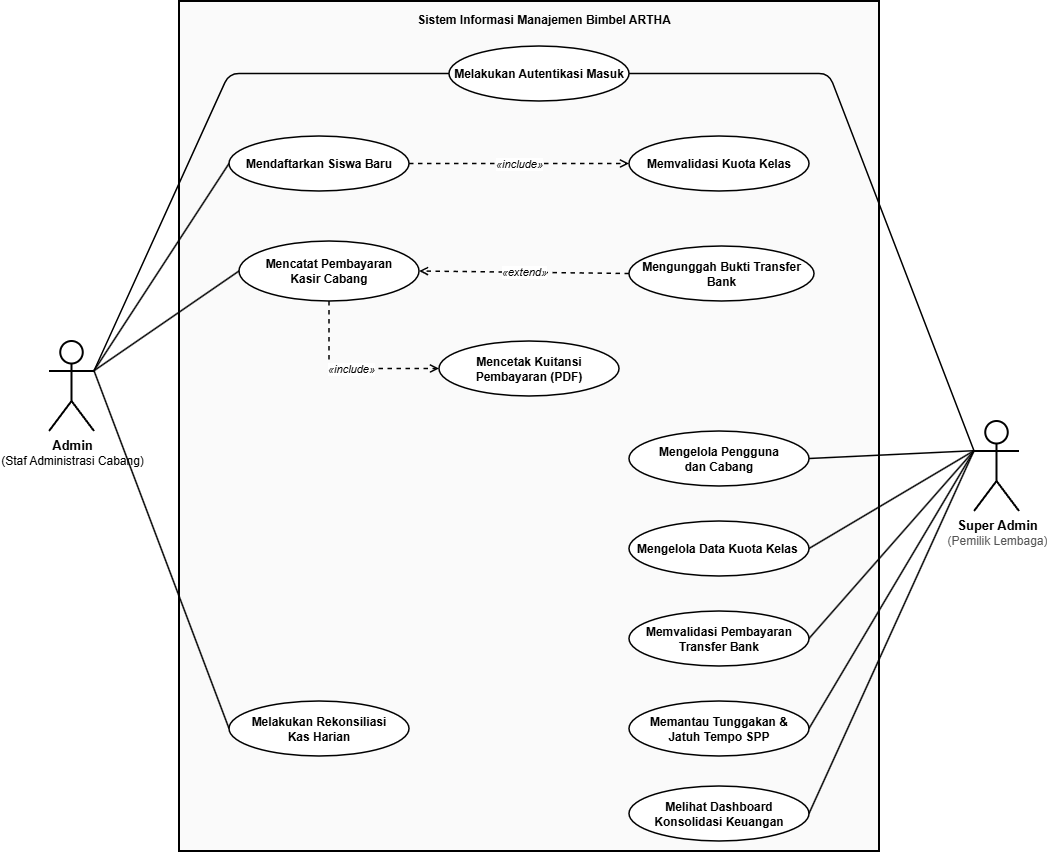

The diagram above was exported from draw.io. Its source (the exported page's mxGraphModel, read from the mxfile embedded in the PNG):
<mxGraphModel dx="1759" dy="969" grid="1" gridSize="10" guides="1" tooltips="1" connect="1" arrows="1" fold="1" page="1" pageScale="1" pageWidth="1200" pageHeight="950" background="#ffffff" math="0" shadow="0">
  <root>
    <mxCell id="0" />
    <mxCell id="1" parent="0" />
    <mxCell id="sys_box" parent="1" style="shape=rect;whiteSpace=wrap;html=1;verticalAlign=top;align=left;spacingLeft=20;spacingTop=15;fillColor=#FAFAFA;strokeColor=#000000;strokeWidth=2;fontSize=12;" value="&lt;div&gt;&lt;br&gt;&lt;/div&gt;&lt;div&gt;&lt;br&gt;&lt;/div&gt;" vertex="1">
      <mxGeometry height="850" width="700" x="240" y="40" as="geometry" />
    </mxCell>
    <mxCell id="act_staf" parent="1" style="shape=umlActor;verticalLabelPosition=bottom;verticalAlign=top;html=1;outlineConnect=0;strokeColor=#000000;strokeWidth=2;fillColor=#FFFFFF;" value="&lt;b style=&quot;font-size: 13px;&quot;&gt;Admin&lt;/b&gt;&lt;br&gt;&lt;font&gt;(Staf Administrasi Cabang)&lt;/font&gt;" vertex="1">
      <mxGeometry height="90" width="45" x="110" y="380" as="geometry" />
    </mxCell>
    <mxCell id="act_admin" parent="1" style="shape=umlActor;verticalLabelPosition=bottom;verticalAlign=top;html=1;outlineConnect=0;strokeColor=#000000;strokeWidth=2;fillColor=#FFFFFF;" value="&lt;b style=&quot;font-size: 13px;&quot;&gt;Super Admin&lt;/b&gt;&lt;br&gt;&lt;font color=&quot;#555555&quot;&gt;(Pemilik Lembaga)&lt;/font&gt;" vertex="1">
      <mxGeometry height="90" width="45" x="1035" y="460" as="geometry" />
    </mxCell>
    <mxCell id="uc_01" parent="1" style="ellipse;whiteSpace=wrap;html=1;fillColor=#FFFFFF;strokeColor=#000000;strokeWidth=1.5;fontSize=12;fontStyle=1;" value="Melakukan Autentikasi Masuk" vertex="1">
      <mxGeometry height="55" width="180" x="510" y="85" as="geometry" />
    </mxCell>
    <mxCell id="uc_02" parent="1" style="ellipse;whiteSpace=wrap;html=1;fillColor=#FFFFFF;strokeColor=#000000;strokeWidth=1.5;fontSize=12;fontStyle=1;" value="Mendaftarkan Siswa Baru" vertex="1">
      <mxGeometry height="55" width="180" x="290" y="175" as="geometry" />
    </mxCell>
    <mxCell id="uc_03" parent="1" style="ellipse;whiteSpace=wrap;html=1;fillColor=#FFFFFF;strokeColor=#000000;strokeWidth=1.5;fontSize=12;fontStyle=1;" value="Memvalidasi Kuota Kelas" vertex="1">
      <mxGeometry height="55" width="180" x="690" y="175" as="geometry" />
    </mxCell>
    <mxCell id="uc_04" parent="1" style="ellipse;whiteSpace=wrap;html=1;fillColor=#FFFFFF;strokeColor=#000000;strokeWidth=1.5;fontSize=12;fontStyle=1;" value="Mencatat Pembayaran&lt;br&gt;Kasir Cabang" vertex="1">
      <mxGeometry height="60" width="180" x="300" y="280" as="geometry" />
    </mxCell>
    <mxCell id="uc_05" parent="1" style="ellipse;whiteSpace=wrap;html=1;fillColor=#FFFFFF;strokeColor=#000000;strokeWidth=1.5;fontSize=12;fontStyle=1;" value="Mengunggah Bukti Transfer Bank" vertex="1">
      <mxGeometry height="55" width="185" x="690" y="285" as="geometry" />
    </mxCell>
    <mxCell id="uc_06" parent="1" style="ellipse;whiteSpace=wrap;html=1;fillColor=#FFFFFF;strokeColor=#000000;strokeWidth=1.5;fontSize=12;fontStyle=1;" value="Mencetak Kuitansi&lt;br&gt;Pembayaran (PDF)" vertex="1">
      <mxGeometry height="55" width="180" x="500" y="380" as="geometry" />
    </mxCell>
    <mxCell id="uc_07" parent="1" style="ellipse;whiteSpace=wrap;html=1;fillColor=#FFFFFF;strokeColor=#000000;strokeWidth=1.5;fontSize=12;fontStyle=1;" value="Melakukan Rekonsiliasi&lt;br&gt;Kas Harian" vertex="1">
      <mxGeometry height="55" width="180" x="290" y="740" as="geometry" />
    </mxCell>
    <mxCell id="uc_08" parent="1" style="ellipse;whiteSpace=wrap;html=1;fillColor=#FFFFFF;strokeColor=#000000;strokeWidth=1.5;fontSize=12;fontStyle=1;" value="Mengelola Pengguna&lt;br&gt;dan Cabang" vertex="1">
      <mxGeometry height="55" width="180" x="690" y="470" as="geometry" />
    </mxCell>
    <mxCell id="uc_09" parent="1" style="ellipse;whiteSpace=wrap;html=1;fillColor=#FFFFFF;strokeColor=#000000;strokeWidth=1.5;fontSize=12;fontStyle=1;" value="Mengelola Data Kuota Kelas&amp;nbsp;" vertex="1">
      <mxGeometry height="55" width="180" x="690" y="560" as="geometry" />
    </mxCell>
    <mxCell id="uc_10" parent="1" style="ellipse;whiteSpace=wrap;html=1;fillColor=#FFFFFF;strokeColor=#000000;strokeWidth=1.5;fontSize=12;fontStyle=1;" value="Memvalidasi Pembayaran&lt;br&gt;Transfer Bank" vertex="1">
      <mxGeometry height="55" width="180" x="690" y="650" as="geometry" />
    </mxCell>
    <mxCell id="uc_11" parent="1" style="ellipse;whiteSpace=wrap;html=1;fillColor=#FFFFFF;strokeColor=#000000;strokeWidth=1.5;fontSize=12;fontStyle=1;" value="Memantau Tunggakan &amp;amp;&lt;br&gt;Jatuh Tempo SPP" vertex="1">
      <mxGeometry height="55" width="180" x="690" y="740" as="geometry" />
    </mxCell>
    <mxCell id="uc_12" parent="1" style="ellipse;whiteSpace=wrap;html=1;fillColor=#FFFFFF;strokeColor=#000000;strokeWidth=1.5;fontSize=12;fontStyle=1;" value="Melihat Dashboard&lt;br&gt;Konsolidasi Keuangan" vertex="1">
      <mxGeometry height="55" width="180" x="690" y="825" as="geometry" />
    </mxCell>
    <mxCell id="edge_s1" edge="1" parent="1" source="act_staf" style="endArrow=none;html=1;strokeWidth=1.5;strokeColor=#000000;exitX=1;exitY=0.33;exitDx=0;exitDy=0;exitPerimeter=0;entryX=0;entryY=0.5;entryDx=0;entryDy=0;" target="uc_01">
      <mxGeometry relative="1" as="geometry">
        <Array as="points">
          <mxPoint x="290" y="112.5" />
        </Array>
      </mxGeometry>
    </mxCell>
    <mxCell id="edge_s2" edge="1" parent="1" source="act_staf" style="endArrow=none;html=1;strokeWidth=1.5;strokeColor=#000000;exitX=1;exitY=0.33;exitDx=0;exitDy=0;exitPerimeter=0;entryX=0;entryY=0.5;entryDx=0;entryDy=0;" target="uc_02">
      <mxGeometry relative="1" as="geometry" />
    </mxCell>
    <mxCell id="edge_s4" edge="1" parent="1" source="act_staf" style="endArrow=none;html=1;strokeWidth=1.5;strokeColor=#000000;exitX=1;exitY=0.33;exitDx=0;exitDy=0;exitPerimeter=0;entryX=0;entryY=0.5;entryDx=0;entryDy=0;" target="uc_04">
      <mxGeometry relative="1" as="geometry" />
    </mxCell>
    <mxCell id="edge_s7" edge="1" parent="1" source="act_staf" style="endArrow=none;html=1;strokeWidth=1.5;strokeColor=#000000;exitX=1;exitY=0.33;exitDx=0;exitDy=0;exitPerimeter=0;entryX=0;entryY=0.5;entryDx=0;entryDy=0;" target="uc_07">
      <mxGeometry relative="1" as="geometry" />
    </mxCell>
    <mxCell id="edge_a1" edge="1" parent="1" source="act_admin" style="endArrow=none;html=1;strokeWidth=1.5;strokeColor=#000000;exitX=0;exitY=0.33;exitDx=0;exitDy=0;exitPerimeter=0;entryX=1;entryY=0.5;entryDx=0;entryDy=0;" target="uc_01">
      <mxGeometry relative="1" as="geometry">
        <Array as="points">
          <mxPoint x="890" y="112.5" />
        </Array>
      </mxGeometry>
    </mxCell>
    <mxCell id="edge_a8" edge="1" parent="1" source="act_admin" style="endArrow=none;html=1;strokeWidth=1.5;strokeColor=#000000;exitX=0;exitY=0.33;exitDx=0;exitDy=0;exitPerimeter=0;entryX=1;entryY=0.5;entryDx=0;entryDy=0;" target="uc_08">
      <mxGeometry relative="1" as="geometry" />
    </mxCell>
    <mxCell id="edge_a9" edge="1" parent="1" source="act_admin" style="endArrow=none;html=1;strokeWidth=1.5;strokeColor=#000000;exitX=0;exitY=0.33;exitDx=0;exitDy=0;exitPerimeter=0;entryX=1;entryY=0.5;entryDx=0;entryDy=0;" target="uc_09">
      <mxGeometry relative="1" as="geometry" />
    </mxCell>
    <mxCell id="edge_a10" edge="1" parent="1" source="act_admin" style="endArrow=none;html=1;strokeWidth=1.5;strokeColor=#000000;exitX=0;exitY=0.33;exitDx=0;exitDy=0;exitPerimeter=0;entryX=1;entryY=0.5;entryDx=0;entryDy=0;" target="uc_10">
      <mxGeometry relative="1" as="geometry" />
    </mxCell>
    <mxCell id="edge_a11" edge="1" parent="1" source="act_admin" style="endArrow=none;html=1;strokeWidth=1.5;strokeColor=#000000;exitX=0;exitY=0.33;exitDx=0;exitDy=0;exitPerimeter=0;entryX=1;entryY=0.5;entryDx=0;entryDy=0;" target="uc_11">
      <mxGeometry relative="1" as="geometry" />
    </mxCell>
    <mxCell id="edge_a12" edge="1" parent="1" source="act_admin" style="endArrow=none;html=1;strokeWidth=1.5;strokeColor=#000000;exitX=0;exitY=0.33;exitDx=0;exitDy=0;exitPerimeter=0;entryX=1;entryY=0.5;entryDx=0;entryDy=0;" target="uc_12">
      <mxGeometry relative="1" as="geometry" />
    </mxCell>
    <mxCell id="rel_inc1" edge="1" parent="1" source="uc_02" style="endArrow=open;dashed=1;html=1;strokeWidth=1.5;strokeColor=#000000;fontSize=11;fontStyle=2;entryX=0;entryY=0.5;entryDx=0;entryDy=0;exitX=1;exitY=0.5;exitDx=0;exitDy=0;" target="uc_03" value="&amp;laquo;include&amp;raquo;">
      <mxGeometry relative="1" as="geometry" />
    </mxCell>
    <mxCell id="rel_ext1" edge="1" parent="1" source="uc_05" style="endArrow=open;dashed=1;html=1;strokeWidth=1.5;strokeColor=#000000;fontSize=11;fontStyle=2;entryX=1;entryY=0.5;entryDx=0;entryDy=0;exitX=0;exitY=0.5;exitDx=0;exitDy=0;" target="uc_04" value="&amp;laquo;extend&amp;raquo;">
      <mxGeometry relative="1" as="geometry" />
    </mxCell>
    <mxCell id="rel_inc2" edge="1" parent="1" source="uc_04" style="endArrow=open;dashed=1;html=1;strokeWidth=1.5;strokeColor=#000000;fontSize=11;fontStyle=2;entryX=0;entryY=0.5;entryDx=0;entryDy=0;exitX=0.5;exitY=1;exitDx=0;exitDy=0;edgeStyle=orthogonalEdgeStyle;rounded=0;" target="uc_06" value="&amp;laquo;include&amp;raquo;">
      <mxGeometry relative="1" as="geometry" />
    </mxCell>
    <mxCell id="5TLJX9qhtWnAEZBh91x7-1" parent="1" style="text;html=1;whiteSpace=wrap;strokeColor=none;fillColor=none;align=center;verticalAlign=middle;rounded=0;" value="&lt;strong&gt;Sistem Informasi Manajemen Bimbel ARTHA&lt;/strong&gt;" vertex="1">
      <mxGeometry height="30" width="270" x="470" y="44" as="geometry" />
    </mxCell>
  </root>
</mxGraphModel>